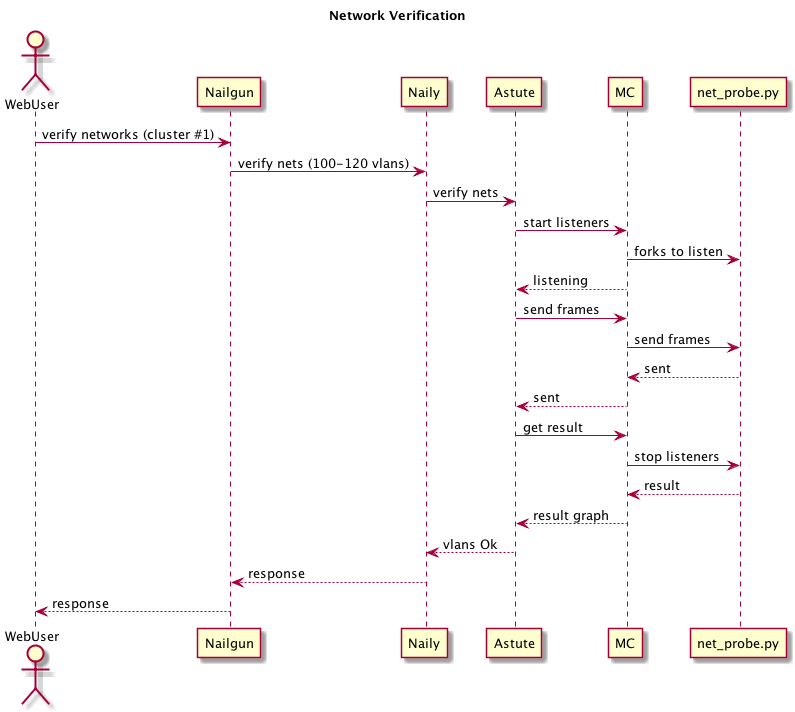

The diagram above was rendered by PlantUML. Its source (embedded in the PNG):
@startuml
    title Network Verification
    actor WebUser

    WebUser -> Nailgun: verify networks (cluster #1)
    Nailgun -> Naily: verify nets (100-120 vlans)
    Naily -> Astute: verify nets
    Astute -> MC: start listeners
    MC -> net_probe.py: forks to listen
    MC --> Astute: listening
    Astute -> MC: send frames
    MC -> net_probe.py: send frames
    net_probe.py --> MC: sent
    MC --> Astute: sent

    Astute -> MC: get result
    MC -> net_probe.py: stop listeners
    net_probe.py --> MC: result
    MC --> Astute: result graph
    Astute --> Naily: vlans Ok
    Naily --> Nailgun: response
    Nailgun --> WebUser: response
@enduml